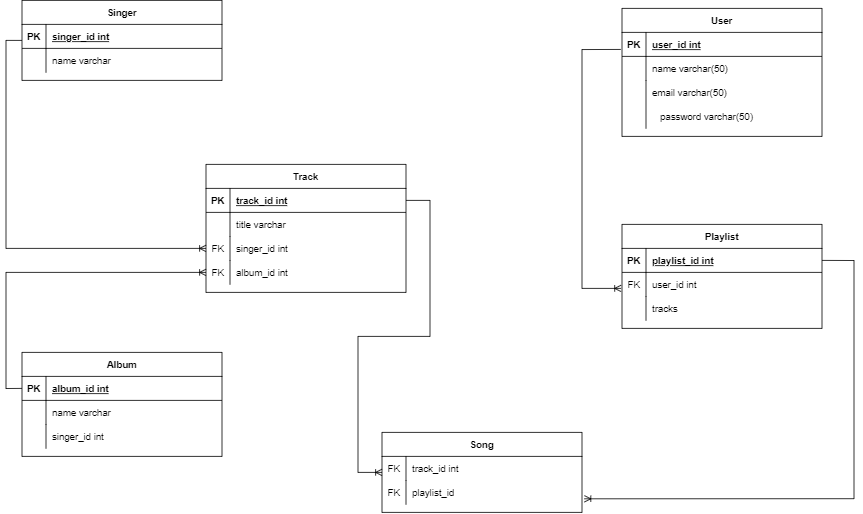

The diagram above was exported from draw.io. Its source (the exported page's mxGraphModel, read from the mxfile embedded in the PNG):
<mxGraphModel dx="2480" dy="1314" grid="1" gridSize="10" guides="1" tooltips="1" connect="1" arrows="1" fold="1" page="1" pageScale="1" pageWidth="850" pageHeight="1100" math="0" shadow="0" extFonts="Permanent Marker^https://fonts.googleapis.com/css?family=Permanent+Marker">
  <root>
    <mxCell id="0" />
    <mxCell id="1" parent="0" />
    <mxCell id="C-vyLk0tnHw3VtMMgP7b-23" value="User" style="shape=table;startSize=30;container=1;collapsible=1;childLayout=tableLayout;fixedRows=1;rowLines=0;fontStyle=1;align=center;resizeLast=1;" parent="1" vertex="1">
      <mxGeometry x="850" y="80" width="250" height="160" as="geometry" />
    </mxCell>
    <mxCell id="C-vyLk0tnHw3VtMMgP7b-24" value="" style="shape=partialRectangle;collapsible=0;dropTarget=0;pointerEvents=0;fillColor=none;points=[[0,0.5],[1,0.5]];portConstraint=eastwest;top=0;left=0;right=0;bottom=1;" parent="C-vyLk0tnHw3VtMMgP7b-23" vertex="1">
      <mxGeometry y="30" width="250" height="30" as="geometry" />
    </mxCell>
    <mxCell id="C-vyLk0tnHw3VtMMgP7b-25" value="PK" style="shape=partialRectangle;overflow=hidden;connectable=0;fillColor=none;top=0;left=0;bottom=0;right=0;fontStyle=1;" parent="C-vyLk0tnHw3VtMMgP7b-24" vertex="1">
      <mxGeometry width="29.999999999999943" height="30" as="geometry">
        <mxRectangle width="29.999999999999943" height="30" as="alternateBounds" />
      </mxGeometry>
    </mxCell>
    <mxCell id="C-vyLk0tnHw3VtMMgP7b-26" value="user_id int" style="shape=partialRectangle;overflow=hidden;connectable=0;fillColor=none;top=0;left=0;bottom=0;right=0;align=left;spacingLeft=6;fontStyle=5;" parent="C-vyLk0tnHw3VtMMgP7b-24" vertex="1">
      <mxGeometry x="29.999999999999943" width="220.00000000000006" height="30" as="geometry">
        <mxRectangle width="220.00000000000006" height="30" as="alternateBounds" />
      </mxGeometry>
    </mxCell>
    <mxCell id="C-vyLk0tnHw3VtMMgP7b-27" value="" style="shape=partialRectangle;collapsible=0;dropTarget=0;pointerEvents=0;fillColor=none;points=[[0,0.5],[1,0.5]];portConstraint=eastwest;top=0;left=0;right=0;bottom=0;" parent="C-vyLk0tnHw3VtMMgP7b-23" vertex="1">
      <mxGeometry y="60" width="250" height="30" as="geometry" />
    </mxCell>
    <mxCell id="C-vyLk0tnHw3VtMMgP7b-28" value="" style="shape=partialRectangle;overflow=hidden;connectable=0;fillColor=none;top=0;left=0;bottom=0;right=0;" parent="C-vyLk0tnHw3VtMMgP7b-27" vertex="1">
      <mxGeometry width="29.999999999999943" height="30" as="geometry">
        <mxRectangle width="29.999999999999943" height="30" as="alternateBounds" />
      </mxGeometry>
    </mxCell>
    <mxCell id="C-vyLk0tnHw3VtMMgP7b-29" value="name varchar(50)" style="shape=partialRectangle;overflow=hidden;connectable=0;fillColor=none;top=0;left=0;bottom=0;right=0;align=left;spacingLeft=6;" parent="C-vyLk0tnHw3VtMMgP7b-27" vertex="1">
      <mxGeometry x="29.999999999999943" width="220.00000000000006" height="30" as="geometry">
        <mxRectangle width="220.00000000000006" height="30" as="alternateBounds" />
      </mxGeometry>
    </mxCell>
    <mxCell id="kvlsNGgAQsPQN3n2fzl7-1" value="email varchar(50)" style="shape=partialRectangle;overflow=hidden;connectable=0;fillColor=none;top=0;left=0;bottom=0;right=0;align=left;spacingLeft=6;" vertex="1" parent="1">
      <mxGeometry x="880" y="170" width="220" height="30" as="geometry">
        <mxRectangle width="220" height="30" as="alternateBounds" />
      </mxGeometry>
    </mxCell>
    <mxCell id="kvlsNGgAQsPQN3n2fzl7-2" value="password varchar(50)" style="shape=partialRectangle;overflow=hidden;connectable=0;fillColor=none;top=0;left=0;bottom=0;right=0;align=left;spacingLeft=6;" vertex="1" parent="1">
      <mxGeometry x="890" y="200" width="220" height="30" as="geometry">
        <mxRectangle width="220" height="30" as="alternateBounds" />
      </mxGeometry>
    </mxCell>
    <mxCell id="kvlsNGgAQsPQN3n2fzl7-6" value="" style="endArrow=none;html=1;rounded=0;" edge="1" parent="1">
      <mxGeometry width="50" height="50" relative="1" as="geometry">
        <mxPoint x="880" y="230" as="sourcePoint" />
        <mxPoint x="880" y="170" as="targetPoint" />
      </mxGeometry>
    </mxCell>
    <mxCell id="kvlsNGgAQsPQN3n2fzl7-7" value="Singer" style="shape=table;startSize=30;container=1;collapsible=1;childLayout=tableLayout;fixedRows=1;rowLines=0;fontStyle=1;align=center;resizeLast=1;" vertex="1" parent="1">
      <mxGeometry x="100" y="70" width="250" height="100" as="geometry" />
    </mxCell>
    <mxCell id="kvlsNGgAQsPQN3n2fzl7-8" value="" style="shape=partialRectangle;collapsible=0;dropTarget=0;pointerEvents=0;fillColor=none;points=[[0,0.5],[1,0.5]];portConstraint=eastwest;top=0;left=0;right=0;bottom=1;" vertex="1" parent="kvlsNGgAQsPQN3n2fzl7-7">
      <mxGeometry y="30" width="250" height="30" as="geometry" />
    </mxCell>
    <mxCell id="kvlsNGgAQsPQN3n2fzl7-9" value="PK" style="shape=partialRectangle;overflow=hidden;connectable=0;fillColor=none;top=0;left=0;bottom=0;right=0;fontStyle=1;" vertex="1" parent="kvlsNGgAQsPQN3n2fzl7-8">
      <mxGeometry width="30" height="30" as="geometry">
        <mxRectangle width="30" height="30" as="alternateBounds" />
      </mxGeometry>
    </mxCell>
    <mxCell id="kvlsNGgAQsPQN3n2fzl7-10" value="singer_id int" style="shape=partialRectangle;overflow=hidden;connectable=0;fillColor=none;top=0;left=0;bottom=0;right=0;align=left;spacingLeft=6;fontStyle=5;" vertex="1" parent="kvlsNGgAQsPQN3n2fzl7-8">
      <mxGeometry x="30" width="220" height="30" as="geometry">
        <mxRectangle width="220" height="30" as="alternateBounds" />
      </mxGeometry>
    </mxCell>
    <mxCell id="kvlsNGgAQsPQN3n2fzl7-14" value="" style="shape=partialRectangle;collapsible=0;dropTarget=0;pointerEvents=0;fillColor=none;points=[[0,0.5],[1,0.5]];portConstraint=eastwest;top=0;left=0;right=0;bottom=0;" vertex="1" parent="kvlsNGgAQsPQN3n2fzl7-7">
      <mxGeometry y="60" width="250" height="30" as="geometry" />
    </mxCell>
    <mxCell id="kvlsNGgAQsPQN3n2fzl7-15" value="" style="shape=partialRectangle;overflow=hidden;connectable=0;fillColor=none;top=0;left=0;bottom=0;right=0;" vertex="1" parent="kvlsNGgAQsPQN3n2fzl7-14">
      <mxGeometry width="30" height="30" as="geometry">
        <mxRectangle width="30" height="30" as="alternateBounds" />
      </mxGeometry>
    </mxCell>
    <mxCell id="kvlsNGgAQsPQN3n2fzl7-16" value="name varchar" style="shape=partialRectangle;overflow=hidden;connectable=0;fillColor=none;top=0;left=0;bottom=0;right=0;align=left;spacingLeft=6;" vertex="1" parent="kvlsNGgAQsPQN3n2fzl7-14">
      <mxGeometry x="30" width="220" height="30" as="geometry">
        <mxRectangle width="220" height="30" as="alternateBounds" />
      </mxGeometry>
    </mxCell>
    <mxCell id="kvlsNGgAQsPQN3n2fzl7-32" value="Track" style="shape=table;startSize=30;container=1;collapsible=1;childLayout=tableLayout;fixedRows=1;rowLines=0;fontStyle=1;align=center;resizeLast=1;" vertex="1" parent="1">
      <mxGeometry x="330" y="275" width="250" height="160" as="geometry" />
    </mxCell>
    <mxCell id="kvlsNGgAQsPQN3n2fzl7-33" value="" style="shape=partialRectangle;collapsible=0;dropTarget=0;pointerEvents=0;fillColor=none;points=[[0,0.5],[1,0.5]];portConstraint=eastwest;top=0;left=0;right=0;bottom=1;" vertex="1" parent="kvlsNGgAQsPQN3n2fzl7-32">
      <mxGeometry y="30" width="250" height="30" as="geometry" />
    </mxCell>
    <mxCell id="kvlsNGgAQsPQN3n2fzl7-34" value="PK" style="shape=partialRectangle;overflow=hidden;connectable=0;fillColor=none;top=0;left=0;bottom=0;right=0;fontStyle=1;" vertex="1" parent="kvlsNGgAQsPQN3n2fzl7-33">
      <mxGeometry width="30" height="30" as="geometry">
        <mxRectangle width="30" height="30" as="alternateBounds" />
      </mxGeometry>
    </mxCell>
    <mxCell id="kvlsNGgAQsPQN3n2fzl7-35" value="track_id int" style="shape=partialRectangle;overflow=hidden;connectable=0;fillColor=none;top=0;left=0;bottom=0;right=0;align=left;spacingLeft=6;fontStyle=5;" vertex="1" parent="kvlsNGgAQsPQN3n2fzl7-33">
      <mxGeometry x="30" width="220" height="30" as="geometry">
        <mxRectangle width="220" height="30" as="alternateBounds" />
      </mxGeometry>
    </mxCell>
    <mxCell id="kvlsNGgAQsPQN3n2fzl7-36" value="" style="shape=partialRectangle;collapsible=0;dropTarget=0;pointerEvents=0;fillColor=none;points=[[0,0.5],[1,0.5]];portConstraint=eastwest;top=0;left=0;right=0;bottom=0;" vertex="1" parent="kvlsNGgAQsPQN3n2fzl7-32">
      <mxGeometry y="60" width="250" height="30" as="geometry" />
    </mxCell>
    <mxCell id="kvlsNGgAQsPQN3n2fzl7-37" value="" style="shape=partialRectangle;overflow=hidden;connectable=0;fillColor=none;top=0;left=0;bottom=0;right=0;" vertex="1" parent="kvlsNGgAQsPQN3n2fzl7-36">
      <mxGeometry width="30" height="30" as="geometry">
        <mxRectangle width="30" height="30" as="alternateBounds" />
      </mxGeometry>
    </mxCell>
    <mxCell id="kvlsNGgAQsPQN3n2fzl7-38" value="title varchar" style="shape=partialRectangle;overflow=hidden;connectable=0;fillColor=none;top=0;left=0;bottom=0;right=0;align=left;spacingLeft=6;" vertex="1" parent="kvlsNGgAQsPQN3n2fzl7-36">
      <mxGeometry x="30" width="220" height="30" as="geometry">
        <mxRectangle width="220" height="30" as="alternateBounds" />
      </mxGeometry>
    </mxCell>
    <mxCell id="kvlsNGgAQsPQN3n2fzl7-39" value="" style="shape=partialRectangle;collapsible=0;dropTarget=0;pointerEvents=0;fillColor=none;points=[[0,0.5],[1,0.5]];portConstraint=eastwest;top=0;left=0;right=0;bottom=0;" vertex="1" parent="kvlsNGgAQsPQN3n2fzl7-32">
      <mxGeometry y="90" width="250" height="30" as="geometry" />
    </mxCell>
    <mxCell id="kvlsNGgAQsPQN3n2fzl7-40" value="" style="shape=partialRectangle;overflow=hidden;connectable=0;fillColor=none;top=0;left=0;bottom=0;right=0;" vertex="1" parent="kvlsNGgAQsPQN3n2fzl7-39">
      <mxGeometry width="30" height="30" as="geometry">
        <mxRectangle width="30" height="30" as="alternateBounds" />
      </mxGeometry>
    </mxCell>
    <mxCell id="kvlsNGgAQsPQN3n2fzl7-41" value="" style="shape=partialRectangle;overflow=hidden;connectable=0;fillColor=none;top=0;left=0;bottom=0;right=0;align=left;spacingLeft=6;" vertex="1" parent="kvlsNGgAQsPQN3n2fzl7-39">
      <mxGeometry x="30" width="220" height="30" as="geometry">
        <mxRectangle width="220" height="30" as="alternateBounds" />
      </mxGeometry>
    </mxCell>
    <mxCell id="kvlsNGgAQsPQN3n2fzl7-42" value="singer_id int" style="shape=partialRectangle;overflow=hidden;connectable=0;fillColor=none;top=0;left=0;bottom=0;right=0;align=left;spacingLeft=6;" vertex="1" parent="1">
      <mxGeometry x="360" y="365" width="220" height="30" as="geometry">
        <mxRectangle width="220" height="30" as="alternateBounds" />
      </mxGeometry>
    </mxCell>
    <mxCell id="kvlsNGgAQsPQN3n2fzl7-43" value="album_id int" style="shape=partialRectangle;overflow=hidden;connectable=0;fillColor=none;top=0;left=0;bottom=0;right=0;align=left;spacingLeft=6;" vertex="1" parent="1">
      <mxGeometry x="360" y="395" width="220" height="30" as="geometry">
        <mxRectangle width="220" height="30" as="alternateBounds" />
      </mxGeometry>
    </mxCell>
    <mxCell id="kvlsNGgAQsPQN3n2fzl7-44" value="" style="endArrow=none;html=1;rounded=0;" edge="1" parent="1">
      <mxGeometry width="50" height="50" relative="1" as="geometry">
        <mxPoint x="360" y="425" as="sourcePoint" />
        <mxPoint x="360" y="395" as="targetPoint" />
      </mxGeometry>
    </mxCell>
    <mxCell id="kvlsNGgAQsPQN3n2fzl7-46" value="FK" style="shape=partialRectangle;overflow=hidden;connectable=0;fillColor=none;top=0;left=0;bottom=0;right=0;" vertex="1" parent="1">
      <mxGeometry x="330" y="365" width="30" height="30" as="geometry" />
    </mxCell>
    <mxCell id="kvlsNGgAQsPQN3n2fzl7-47" value="FK" style="shape=partialRectangle;overflow=hidden;connectable=0;fillColor=none;top=0;left=0;bottom=0;right=0;" vertex="1" parent="1">
      <mxGeometry x="330" y="395" width="30" height="30" as="geometry" />
    </mxCell>
    <mxCell id="kvlsNGgAQsPQN3n2fzl7-55" value="Album" style="shape=table;startSize=30;container=1;collapsible=1;childLayout=tableLayout;fixedRows=1;rowLines=0;fontStyle=1;align=center;resizeLast=1;" vertex="1" parent="1">
      <mxGeometry x="100" y="510" width="250" height="130" as="geometry" />
    </mxCell>
    <mxCell id="kvlsNGgAQsPQN3n2fzl7-56" value="" style="shape=partialRectangle;collapsible=0;dropTarget=0;pointerEvents=0;fillColor=none;points=[[0,0.5],[1,0.5]];portConstraint=eastwest;top=0;left=0;right=0;bottom=1;" vertex="1" parent="kvlsNGgAQsPQN3n2fzl7-55">
      <mxGeometry y="30" width="250" height="30" as="geometry" />
    </mxCell>
    <mxCell id="kvlsNGgAQsPQN3n2fzl7-57" value="PK" style="shape=partialRectangle;overflow=hidden;connectable=0;fillColor=none;top=0;left=0;bottom=0;right=0;fontStyle=1;" vertex="1" parent="kvlsNGgAQsPQN3n2fzl7-56">
      <mxGeometry width="30" height="30" as="geometry">
        <mxRectangle width="30" height="30" as="alternateBounds" />
      </mxGeometry>
    </mxCell>
    <mxCell id="kvlsNGgAQsPQN3n2fzl7-58" value="album_id int" style="shape=partialRectangle;overflow=hidden;connectable=0;fillColor=none;top=0;left=0;bottom=0;right=0;align=left;spacingLeft=6;fontStyle=5;" vertex="1" parent="kvlsNGgAQsPQN3n2fzl7-56">
      <mxGeometry x="30" width="220" height="30" as="geometry">
        <mxRectangle width="220" height="30" as="alternateBounds" />
      </mxGeometry>
    </mxCell>
    <mxCell id="kvlsNGgAQsPQN3n2fzl7-59" value="" style="shape=partialRectangle;collapsible=0;dropTarget=0;pointerEvents=0;fillColor=none;points=[[0,0.5],[1,0.5]];portConstraint=eastwest;top=0;left=0;right=0;bottom=0;" vertex="1" parent="kvlsNGgAQsPQN3n2fzl7-55">
      <mxGeometry y="60" width="250" height="30" as="geometry" />
    </mxCell>
    <mxCell id="kvlsNGgAQsPQN3n2fzl7-60" value="" style="shape=partialRectangle;overflow=hidden;connectable=0;fillColor=none;top=0;left=0;bottom=0;right=0;" vertex="1" parent="kvlsNGgAQsPQN3n2fzl7-59">
      <mxGeometry width="30" height="30" as="geometry">
        <mxRectangle width="30" height="30" as="alternateBounds" />
      </mxGeometry>
    </mxCell>
    <mxCell id="kvlsNGgAQsPQN3n2fzl7-61" value="name varchar" style="shape=partialRectangle;overflow=hidden;connectable=0;fillColor=none;top=0;left=0;bottom=0;right=0;align=left;spacingLeft=6;" vertex="1" parent="kvlsNGgAQsPQN3n2fzl7-59">
      <mxGeometry x="30" width="220" height="30" as="geometry">
        <mxRectangle width="220" height="30" as="alternateBounds" />
      </mxGeometry>
    </mxCell>
    <mxCell id="kvlsNGgAQsPQN3n2fzl7-62" value="" style="shape=partialRectangle;collapsible=0;dropTarget=0;pointerEvents=0;fillColor=none;points=[[0,0.5],[1,0.5]];portConstraint=eastwest;top=0;left=0;right=0;bottom=0;" vertex="1" parent="kvlsNGgAQsPQN3n2fzl7-55">
      <mxGeometry y="90" width="250" height="30" as="geometry" />
    </mxCell>
    <mxCell id="kvlsNGgAQsPQN3n2fzl7-63" value="" style="shape=partialRectangle;overflow=hidden;connectable=0;fillColor=none;top=0;left=0;bottom=0;right=0;" vertex="1" parent="kvlsNGgAQsPQN3n2fzl7-62">
      <mxGeometry width="30" height="30" as="geometry">
        <mxRectangle width="30" height="30" as="alternateBounds" />
      </mxGeometry>
    </mxCell>
    <mxCell id="kvlsNGgAQsPQN3n2fzl7-64" value="singer_id int" style="shape=partialRectangle;overflow=hidden;connectable=0;fillColor=none;top=0;left=0;bottom=0;right=0;align=left;spacingLeft=6;" vertex="1" parent="kvlsNGgAQsPQN3n2fzl7-62">
      <mxGeometry x="30" width="220" height="30" as="geometry">
        <mxRectangle width="220" height="30" as="alternateBounds" />
      </mxGeometry>
    </mxCell>
    <mxCell id="kvlsNGgAQsPQN3n2fzl7-65" value="Playlist" style="shape=table;startSize=30;container=1;collapsible=1;childLayout=tableLayout;fixedRows=1;rowLines=0;fontStyle=1;align=center;resizeLast=1;" vertex="1" parent="1">
      <mxGeometry x="850" y="350" width="250" height="130" as="geometry" />
    </mxCell>
    <mxCell id="kvlsNGgAQsPQN3n2fzl7-66" value="" style="shape=partialRectangle;collapsible=0;dropTarget=0;pointerEvents=0;fillColor=none;points=[[0,0.5],[1,0.5]];portConstraint=eastwest;top=0;left=0;right=0;bottom=1;" vertex="1" parent="kvlsNGgAQsPQN3n2fzl7-65">
      <mxGeometry y="30" width="250" height="30" as="geometry" />
    </mxCell>
    <mxCell id="kvlsNGgAQsPQN3n2fzl7-67" value="PK" style="shape=partialRectangle;overflow=hidden;connectable=0;fillColor=none;top=0;left=0;bottom=0;right=0;fontStyle=1;" vertex="1" parent="kvlsNGgAQsPQN3n2fzl7-66">
      <mxGeometry width="30" height="30" as="geometry">
        <mxRectangle width="30" height="30" as="alternateBounds" />
      </mxGeometry>
    </mxCell>
    <mxCell id="kvlsNGgAQsPQN3n2fzl7-68" value="playlist_id int" style="shape=partialRectangle;overflow=hidden;connectable=0;fillColor=none;top=0;left=0;bottom=0;right=0;align=left;spacingLeft=6;fontStyle=5;" vertex="1" parent="kvlsNGgAQsPQN3n2fzl7-66">
      <mxGeometry x="30" width="220" height="30" as="geometry">
        <mxRectangle width="220" height="30" as="alternateBounds" />
      </mxGeometry>
    </mxCell>
    <mxCell id="kvlsNGgAQsPQN3n2fzl7-69" value="" style="shape=partialRectangle;collapsible=0;dropTarget=0;pointerEvents=0;fillColor=none;points=[[0,0.5],[1,0.5]];portConstraint=eastwest;top=0;left=0;right=0;bottom=0;" vertex="1" parent="kvlsNGgAQsPQN3n2fzl7-65">
      <mxGeometry y="60" width="250" height="30" as="geometry" />
    </mxCell>
    <mxCell id="kvlsNGgAQsPQN3n2fzl7-70" value="" style="shape=partialRectangle;overflow=hidden;connectable=0;fillColor=none;top=0;left=0;bottom=0;right=0;" vertex="1" parent="kvlsNGgAQsPQN3n2fzl7-69">
      <mxGeometry width="30" height="30" as="geometry">
        <mxRectangle width="30" height="30" as="alternateBounds" />
      </mxGeometry>
    </mxCell>
    <mxCell id="kvlsNGgAQsPQN3n2fzl7-71" value="user_id int" style="shape=partialRectangle;overflow=hidden;connectable=0;fillColor=none;top=0;left=0;bottom=0;right=0;align=left;spacingLeft=6;" vertex="1" parent="kvlsNGgAQsPQN3n2fzl7-69">
      <mxGeometry x="30" width="220" height="30" as="geometry">
        <mxRectangle width="220" height="30" as="alternateBounds" />
      </mxGeometry>
    </mxCell>
    <mxCell id="kvlsNGgAQsPQN3n2fzl7-72" value="" style="shape=partialRectangle;collapsible=0;dropTarget=0;pointerEvents=0;fillColor=none;points=[[0,0.5],[1,0.5]];portConstraint=eastwest;top=0;left=0;right=0;bottom=0;" vertex="1" parent="kvlsNGgAQsPQN3n2fzl7-65">
      <mxGeometry y="90" width="250" height="30" as="geometry" />
    </mxCell>
    <mxCell id="kvlsNGgAQsPQN3n2fzl7-73" value="" style="shape=partialRectangle;overflow=hidden;connectable=0;fillColor=none;top=0;left=0;bottom=0;right=0;" vertex="1" parent="kvlsNGgAQsPQN3n2fzl7-72">
      <mxGeometry width="30" height="30" as="geometry">
        <mxRectangle width="30" height="30" as="alternateBounds" />
      </mxGeometry>
    </mxCell>
    <mxCell id="kvlsNGgAQsPQN3n2fzl7-74" value="tracks" style="shape=partialRectangle;overflow=hidden;connectable=0;fillColor=none;top=0;left=0;bottom=0;right=0;align=left;spacingLeft=6;" vertex="1" parent="kvlsNGgAQsPQN3n2fzl7-72">
      <mxGeometry x="30" width="220" height="30" as="geometry">
        <mxRectangle width="220" height="30" as="alternateBounds" />
      </mxGeometry>
    </mxCell>
    <mxCell id="kvlsNGgAQsPQN3n2fzl7-75" value="FK" style="shape=partialRectangle;overflow=hidden;connectable=0;fillColor=none;top=0;left=0;bottom=0;right=0;" vertex="1" parent="1">
      <mxGeometry x="850" y="410" width="30" height="30" as="geometry" />
    </mxCell>
    <mxCell id="kvlsNGgAQsPQN3n2fzl7-76" value="Song" style="shape=table;startSize=30;container=1;collapsible=1;childLayout=tableLayout;fixedRows=1;rowLines=0;fontStyle=1;align=center;resizeLast=1;" vertex="1" parent="1">
      <mxGeometry x="550" y="610" width="250" height="100" as="geometry" />
    </mxCell>
    <mxCell id="kvlsNGgAQsPQN3n2fzl7-80" value="" style="shape=partialRectangle;collapsible=0;dropTarget=0;pointerEvents=0;fillColor=none;points=[[0,0.5],[1,0.5]];portConstraint=eastwest;top=0;left=0;right=0;bottom=0;" vertex="1" parent="kvlsNGgAQsPQN3n2fzl7-76">
      <mxGeometry y="30" width="250" height="30" as="geometry" />
    </mxCell>
    <mxCell id="kvlsNGgAQsPQN3n2fzl7-81" value="" style="shape=partialRectangle;overflow=hidden;connectable=0;fillColor=none;top=0;left=0;bottom=0;right=0;" vertex="1" parent="kvlsNGgAQsPQN3n2fzl7-80">
      <mxGeometry width="30" height="30" as="geometry">
        <mxRectangle width="30" height="30" as="alternateBounds" />
      </mxGeometry>
    </mxCell>
    <mxCell id="kvlsNGgAQsPQN3n2fzl7-82" value="track_id int" style="shape=partialRectangle;overflow=hidden;connectable=0;fillColor=none;top=0;left=0;bottom=0;right=0;align=left;spacingLeft=6;" vertex="1" parent="kvlsNGgAQsPQN3n2fzl7-80">
      <mxGeometry x="30" width="220" height="30" as="geometry">
        <mxRectangle width="220" height="30" as="alternateBounds" />
      </mxGeometry>
    </mxCell>
    <mxCell id="kvlsNGgAQsPQN3n2fzl7-83" value="" style="shape=partialRectangle;collapsible=0;dropTarget=0;pointerEvents=0;fillColor=none;points=[[0,0.5],[1,0.5]];portConstraint=eastwest;top=0;left=0;right=0;bottom=0;" vertex="1" parent="kvlsNGgAQsPQN3n2fzl7-76">
      <mxGeometry y="60" width="250" height="30" as="geometry" />
    </mxCell>
    <mxCell id="kvlsNGgAQsPQN3n2fzl7-84" value="" style="shape=partialRectangle;overflow=hidden;connectable=0;fillColor=none;top=0;left=0;bottom=0;right=0;" vertex="1" parent="kvlsNGgAQsPQN3n2fzl7-83">
      <mxGeometry width="30" height="30" as="geometry">
        <mxRectangle width="30" height="30" as="alternateBounds" />
      </mxGeometry>
    </mxCell>
    <mxCell id="kvlsNGgAQsPQN3n2fzl7-85" value="playlist_id" style="shape=partialRectangle;overflow=hidden;connectable=0;fillColor=none;top=0;left=0;bottom=0;right=0;align=left;spacingLeft=6;" vertex="1" parent="kvlsNGgAQsPQN3n2fzl7-83">
      <mxGeometry x="30" width="220" height="30" as="geometry">
        <mxRectangle width="220" height="30" as="alternateBounds" />
      </mxGeometry>
    </mxCell>
    <mxCell id="kvlsNGgAQsPQN3n2fzl7-86" value="FK" style="shape=partialRectangle;overflow=hidden;connectable=0;fillColor=none;top=0;left=0;bottom=0;right=0;" vertex="1" parent="1">
      <mxGeometry x="550" y="640" width="30" height="30" as="geometry" />
    </mxCell>
    <mxCell id="kvlsNGgAQsPQN3n2fzl7-87" value="FK" style="shape=partialRectangle;overflow=hidden;connectable=0;fillColor=none;top=0;left=0;bottom=0;right=0;" vertex="1" parent="1">
      <mxGeometry x="550" y="670" width="30" height="30" as="geometry" />
    </mxCell>
    <mxCell id="kvlsNGgAQsPQN3n2fzl7-94" value="" style="edgeStyle=orthogonalEdgeStyle;fontSize=12;html=1;endArrow=ERoneToMany;rounded=0;exitX=-0.006;exitY=0.71;exitDx=0;exitDy=0;exitPerimeter=0;" edge="1" parent="1" source="C-vyLk0tnHw3VtMMgP7b-24">
      <mxGeometry width="100" height="100" relative="1" as="geometry">
        <mxPoint x="730" y="400" as="sourcePoint" />
        <mxPoint x="849" y="430" as="targetPoint" />
        <Array as="points">
          <mxPoint x="800" y="131" />
          <mxPoint x="800" y="430" />
          <mxPoint x="849" y="430" />
        </Array>
      </mxGeometry>
    </mxCell>
    <mxCell id="kvlsNGgAQsPQN3n2fzl7-98" value="" style="edgeStyle=orthogonalEdgeStyle;fontSize=12;html=1;endArrow=ERoneToMany;rounded=0;exitX=0;exitY=0.667;exitDx=0;exitDy=0;exitPerimeter=0;" edge="1" parent="1" source="kvlsNGgAQsPQN3n2fzl7-8">
      <mxGeometry width="100" height="100" relative="1" as="geometry">
        <mxPoint x="90" y="110" as="sourcePoint" />
        <mxPoint x="330" y="380" as="targetPoint" />
        <Array as="points">
          <mxPoint x="80" y="120" />
          <mxPoint x="80" y="380" />
        </Array>
      </mxGeometry>
    </mxCell>
    <mxCell id="kvlsNGgAQsPQN3n2fzl7-99" value="" style="edgeStyle=orthogonalEdgeStyle;fontSize=12;html=1;endArrow=ERoneToMany;rounded=0;exitX=0;exitY=0.5;exitDx=0;exitDy=0;" edge="1" parent="1" source="kvlsNGgAQsPQN3n2fzl7-56">
      <mxGeometry width="100" height="100" relative="1" as="geometry">
        <mxPoint x="370" y="380" as="sourcePoint" />
        <mxPoint x="330" y="410" as="targetPoint" />
        <Array as="points">
          <mxPoint x="80" y="555" />
          <mxPoint x="80" y="410" />
        </Array>
      </mxGeometry>
    </mxCell>
    <mxCell id="kvlsNGgAQsPQN3n2fzl7-101" value="" style="edgeStyle=entityRelationEdgeStyle;fontSize=12;html=1;endArrow=ERoneToMany;rounded=0;exitX=1;exitY=0.5;exitDx=0;exitDy=0;" edge="1" parent="1" source="kvlsNGgAQsPQN3n2fzl7-33">
      <mxGeometry width="100" height="100" relative="1" as="geometry">
        <mxPoint x="540" y="630" as="sourcePoint" />
        <mxPoint x="550" y="660" as="targetPoint" />
      </mxGeometry>
    </mxCell>
    <mxCell id="kvlsNGgAQsPQN3n2fzl7-102" value="" style="edgeStyle=orthogonalEdgeStyle;fontSize=12;html=1;endArrow=ERoneToMany;rounded=0;exitX=1;exitY=0.5;exitDx=0;exitDy=0;" edge="1" parent="1" source="kvlsNGgAQsPQN3n2fzl7-66">
      <mxGeometry width="100" height="100" relative="1" as="geometry">
        <mxPoint x="540" y="520" as="sourcePoint" />
        <mxPoint x="803" y="693" as="targetPoint" />
        <Array as="points">
          <mxPoint x="1140" y="395" />
          <mxPoint x="1140" y="693" />
        </Array>
      </mxGeometry>
    </mxCell>
  </root>
</mxGraphModel>